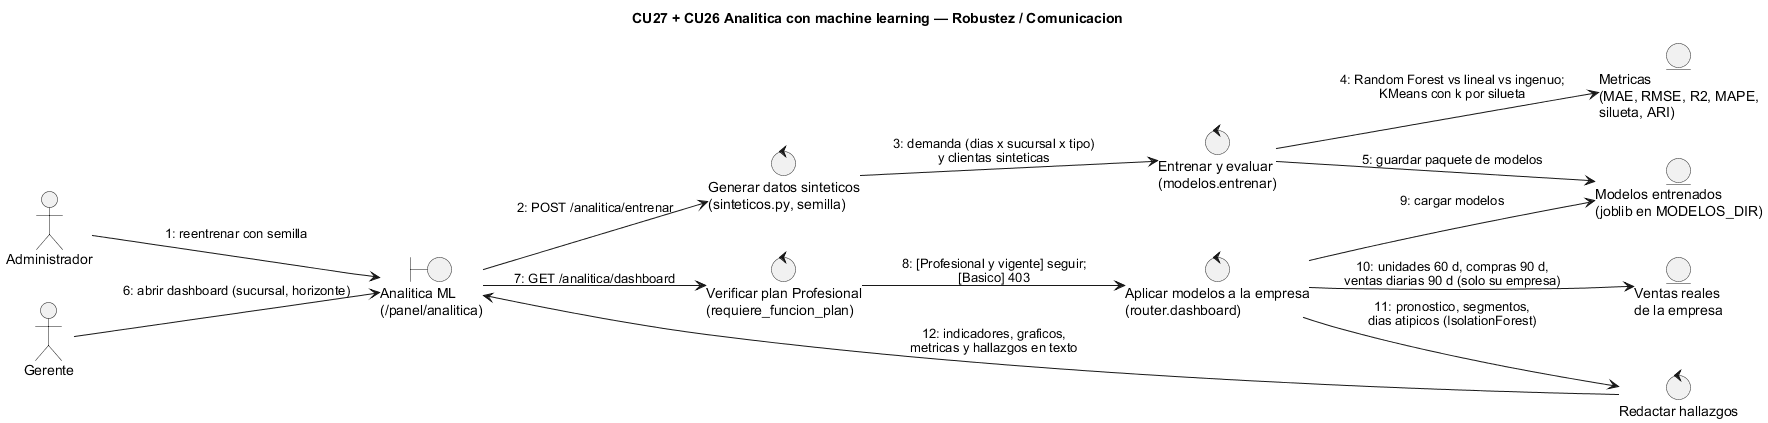

The diagram above was rendered by PlantUML. Its source (embedded in the PNG):
@startuml 28_robustez_analitica_ml
' ICONIX - Robustez / comunicacion de CU27 "Entrenar / actualizar modelos ML" y
' CU26 "Consultar dashboard analitico" (Modulo G, backend/app/modules/analitica/).
left to right direction
skinparam defaultFontName Arial
title CU27 + CU26 Analitica con machine learning — Robustez / Comunicacion

actor "Administrador" as AP
actor "Gerente" as G
boundary "Analitica ML\n(/panel/analitica)" as B1
control "Generar datos sinteticos\n(sinteticos.py, semilla)" as C1
control "Entrenar y evaluar\n(modelos.entrenar)" as C2
control "Verificar plan Profesional\n(requiere_funcion_plan)" as C3
control "Aplicar modelos a la empresa\n(router.dashboard)" as C4
control "Redactar hallazgos" as C5
entity "Modelos entrenados\n(joblib en MODELOS_DIR)" as E1
entity "Ventas reales\nde la empresa" as E2
entity "Metricas\n(MAE, RMSE, R2, MAPE,\nsilueta, ARI)" as E3

AP --> B1 : 1: reentrenar con semilla
B1 --> C1 : 2: POST /analitica/entrenar
C1 --> C2 : 3: demanda (dias x sucursal x tipo)\ny clientas sinteticas
C2 --> E3 : 4: Random Forest vs lineal vs ingenuo;\nKMeans con k por silueta
C2 --> E1 : 5: guardar paquete de modelos
G --> B1 : 6: abrir dashboard (sucursal, horizonte)
B1 --> C3 : 7: GET /analitica/dashboard
C3 --> C4 : 8: [Profesional y vigente] seguir;\n[Basico] 403
C4 --> E1 : 9: cargar modelos
C4 --> E2 : 10: unidades 60 d, compras 90 d,\nventas diarias 90 d (solo su empresa)
C4 --> C5 : 11: pronostico, segmentos,\ndias atipicos (IsolationForest)
C5 --> B1 : 12: indicadores, graficos,\nmetricas y hallazgos en texto
@enduml